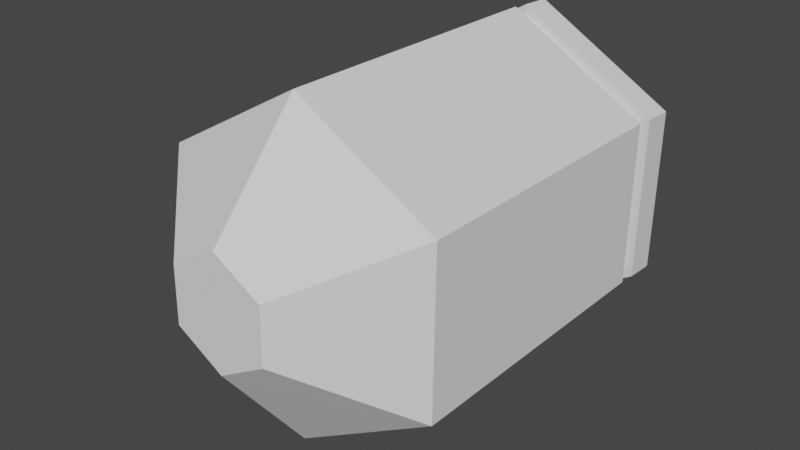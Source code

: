 # Source: Bullet.blend  (saved by Blender 3.2.14; exported with 4.5.12 LTS)
import bpy
from mathutils import Matrix  # noqa: F401  (used for matrix-valued properties, if any)

bpy.ops.wm.read_factory_settings(use_empty=True)
scene = bpy.context.scene
scene.name = 'Scene'

# ---- collections
col_collection = bpy.data.collections.new('Collection'); scene.collection.children.link(col_collection)

# ---- world
world_world = bpy.data.worlds.new('World'); scene.world = world_world
world_world.use_nodes = True; world_world.node_tree.nodes.clear()
_N = world_world.node_tree.nodes; _L = world_world.node_tree.links
n0 = _N.new('ShaderNodeOutputWorld'); n0.name = 'World Output'; n0.location = (300, 300)
n1 = _N.new('ShaderNodeBackground'); n1.name = 'Background'; n1.location = (10, 300)
n1.inputs[0].default_value = (0.05088, 0.05088, 0.05088, 1.0)
_L.new(n1.outputs[0], n0.inputs[0])
n0.is_active_output = True
world_world.color = (0.05088, 0.05088, 0.05088)
world_world.use_sun_shadow = False
world_world.sun_shadow_jitter_overblur = 0.0

# ---- meshes
me_cylinder = bpy.data.meshes.new('Cylinder')
me_cylinder.from_pydata([(-2.183e-09, -0.07554, 0.08056), (-3.292e-09, -0.1227, 0.02771), (0.07312, -0.07627, 0.03835), (0.02479, -0.1229, 0.0134), (0.07312, -0.07775, -0.04607), (0.02479, -0.1234, -0.01522), (-9.565e-09, -0.07848, -0.08828), (-5.795e-09, -0.1237, -0.02953), (-0.07312, -0.07775, -0.04607), (-0.02479, -0.1234, -0.01522), (-0.07312, -0.07627, 0.03835), (-0.02479, -0.1229, 0.0134), (-3.779e-09, 0.1034, 0.07813), (0.07312, 0.1027, 0.03592), (0.07312, 0.1012, -0.04849), (-1.116e-08, 0.1005, -0.0907), (-0.07312, 0.1012, -0.04849), (-0.07312, 0.1027, 0.03592), (-2.607e-09, 0.07748, 0.07349), (-3.139e-09, 0.08663, 0.07268), (-0.06767, 0.08617, 0.0336), (-0.06767, 0.07702, 0.03441), (-0.06767, 0.0761, -0.04374), (-0.06767, 0.08525, -0.04455), (-1.009e-08, 0.08479, -0.08363), (-9.556e-09, 0.07564, -0.08282), (0.06767, 0.0761, -0.04374), (0.06767, 0.08525, -0.04455), (0.06767, 0.08617, 0.0336), (0.06767, 0.07702, 0.03441), (-1.01e-08, 0.07509, -0.08908), (0.07312, 0.07582, -0.04688), (-1.063e-08, 0.08423, -0.08989), (0.07312, 0.08497, -0.04768), (0.07312, 0.0773, 0.03754), (-2.715e-09, 0.07803, 0.07975), (0.07312, 0.08644, 0.03673), (-3.247e-09, 0.08718, 0.07894), (-0.07312, 0.0773, 0.03754), (-0.07312, 0.07582, -0.04688), (-0.07312, 0.08644, 0.03673), (-0.07312, 0.08497, -0.04768)], [], [(0, 1, 3, 2), (2, 3, 5, 4), (4, 5, 7, 6), (6, 7, 9, 8), (3, 1, 11, 9, 7, 5), (8, 9, 11, 10), (10, 11, 1, 0), (40, 37, 12, 17), (12, 13, 14, 15, 16, 17), (32, 41, 16, 15), (36, 33, 14, 13), (41, 40, 17, 16), (37, 36, 13, 12), (33, 32, 15, 14), (4, 6, 30, 31), (26, 25, 24, 27), (0, 2, 34, 35), (18, 29, 28, 19), (8, 10, 38, 39), (22, 21, 20, 23), (2, 4, 31, 34), (29, 26, 27, 28), (6, 8, 39, 30), (25, 22, 23, 24), (10, 0, 35, 38), (21, 18, 19, 20), (25, 26, 31, 30), (27, 24, 32, 33), (29, 18, 35, 34), (19, 28, 36, 37), (21, 22, 39, 38), (23, 20, 40, 41), (26, 29, 34, 31), (28, 27, 33, 36), (22, 25, 30, 39), (24, 23, 41, 32), (18, 21, 38, 35), (20, 19, 37, 40)])
_uv = me_cylinder.uv_layers.new(name='UVMap')
_uv.uv.foreach_set('vector', [1.0, 0.5, 1.0, 1.0, 0.8333, 1.0, 0.8333, 0.5, 0.8333, 0.5, 0.8333, 1.0, 0.6667, 1.0, 0.6667, 0.5, 0.6667, 0.5, 0.6667, 1.0, 0.5, 1.0, 0.5, 0.5, 0.5, 0.5, 0.5, 1.0, 0.3333, 1.0, 0.3333, 0.5, 0.4578, 0.37, 0.25, 0.49, 0.04215, 0.37, 0.04215, 0.13, 0.25, 0.01, 0.4578, 0.13, 0.3333, 0.5, 0.3333, 1.0, 0.1667, 1.0, 0.1667, 0.5, 0.1667, 0.5, 0.1667, 1.0, -8.941e-08, 1.0, -8.941e-08, 0.5, 0.1667, 0.5, -8.941e-08, 0.5, -8.941e-08, 0.5, 0.1667, 0.5, 0.75, 0.49, 0.9578, 0.37, 0.9578, 0.13, 0.75, 0.01, 0.5422, 0.13, 0.5422, 0.37, 0.5, 0.5, 0.3333, 0.5, 0.3333, 0.5, 0.5, 0.5, 0.8333, 0.5, 0.6667, 0.5, 0.6667, 0.5, 0.8333, 0.5, 0.3333, 0.5, 0.1667, 0.5, 0.1667, 0.5, 0.3333, 0.5, 1.0, 0.5, 0.8333, 0.5, 0.8333, 0.5, 1.0, 0.5, 0.6667, 0.5, 0.5, 0.5, 0.5, 0.5, 0.6667, 0.5, 0.6667, 0.5, 0.5, 0.5, 0.5, 0.5, 0.6667, 0.5, 0.6667, 0.5, 0.5, 0.5, 0.5, 0.5, 0.6667, 0.5, 1.0, 0.5, 0.8333, 0.5, 0.8333, 0.5, 1.0, 0.5, 1.0, 0.5, 0.8333, 0.5, 0.8333, 0.5, 1.0, 0.5, 0.3333, 0.5, 0.1667, 0.5, 0.1667, 0.5, 0.3333, 0.5, 0.3333, 0.5, 0.1667, 0.5, 0.1667, 0.5, 0.3333, 0.5, 0.8333, 0.5, 0.6667, 0.5, 0.6667, 0.5, 0.8333, 0.5, 0.8333, 0.5, 0.6667, 0.5, 0.6667, 0.5, 0.8333, 0.5, 0.5, 0.5, 0.3333, 0.5, 0.3333, 0.5, 0.5, 0.5, 0.5, 0.5, 0.3333, 0.5, 0.3333, 0.5, 0.5, 0.5, 0.1667, 0.5, -8.941e-08, 0.5, -8.941e-08, 0.5, 0.1667, 0.5, 0.1667, 0.5, -8.941e-08, 0.5, -8.941e-08, 0.5, 0.1667, 0.5, 0.5, 0.5, 0.6667, 0.5, 0.6667, 0.5, 0.5, 0.5, 0.6667, 0.5, 0.5, 0.5, 0.5, 0.5, 0.6667, 0.5, 0.8333, 0.5, 1.0, 0.5, 1.0, 0.5, 0.8333, 0.5, 1.0, 0.5, 0.8333, 0.5, 0.8333, 0.5, 1.0, 0.5, 0.1667, 0.5, 0.3333, 0.5, 0.3333, 0.5, 0.1667, 0.5, 0.3333, 0.5, 0.1667, 0.5, 0.1667, 0.5, 0.3333, 0.5, 0.6667, 0.5, 0.8333, 0.5, 0.8333, 0.5, 0.6667, 0.5, 0.8333, 0.5, 0.6667, 0.5, 0.6667, 0.5, 0.8333, 0.5, 0.3333, 0.5, 0.5, 0.5, 0.5, 0.5, 0.3333, 0.5, 0.5, 0.5, 0.3333, 0.5, 0.3333, 0.5, 0.5, 0.5, -8.941e-08, 0.5, 0.1667, 0.5, 0.1667, 0.5, -8.941e-08, 0.5, 0.1667, 0.5, -8.941e-08, 0.5, -8.941e-08, 0.5, 0.1667, 0.5])
me_cylinder.update()

# ---- objects
ob_cylinder = bpy.data.objects.new('Cylinder', me_cylinder)

# ---- transforms, parenting, visibility, modifiers, constraints
ob_cylinder.location = (0.0, 0.0, 0.0)

# ---- collection membership
col_collection.objects.link(ob_cylinder)

# ---- scene / render settings (as saved in the file)
scene.frame_start = 1; scene.frame_end = 250; scene.frame_set(1)
scene.render.engine = 'BLENDER_EEVEE_NEXT'
scene.cycles.sampling_pattern = 'TABULATED_SOBOL'
scene.cycles.use_light_tree = False
scene.view_settings.view_transform = 'Filmic'
bpy.context.view_layer.update()

# ---- added for rendering (the .blend has no active camera and no usable light): camera, sun
cam_auto = bpy.data.cameras.new('AutoCamera')
cam_auto.lens = 50.0
cam_auto.sensor_width = 36.0
cam_auto.clip_end = 1000.0
ob_auto_camera = bpy.data.objects.new('AutoCamera', cam_auto)
scene.collection.objects.link(ob_auto_camera)
ob_auto_camera.location = (0.295898, -0.365203, 0.231647)
ob_auto_camera.rotation_euler = (1.09748, -7.21219e-08, 0.694738)
scene.camera = ob_auto_camera
light_auto_sun = bpy.data.lights.new('AutoSun', 'SUN')
light_auto_sun.energy = 3.0
light_auto_sun.angle = 0.0523599
ob_auto_sun = bpy.data.objects.new('AutoSun', light_auto_sun)
scene.collection.objects.link(ob_auto_sun)
ob_auto_sun.rotation_euler = (0.872665, 0.174533, 0.523599)
bpy.context.view_layer.update()
